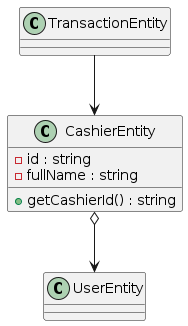

The diagram above was rendered by PlantUML. Its source (embedded in the PNG):
@startuml

class TransactionEntity{
    - transactionId : string
    - cashierId : int
    - studentId : int
    - studentName : string
    - tariff : List<string, float>
    - areas : float
    - dateTime : DateEntity

    + TransactionEntity(int studentId, int cashierId) : void
    + setTariff(List<string, float> tariffs) : void
    + getData() : List<string>
    + getAmount() : float
    - getGeneralBalance() : float
}

CollectTariffController --> TransactionEntity
PrintDocumentsController --> TransactionEntity
TransactionEntity --> StudentEntity
TransactionEntity --> CashierEntity
TransactionEntity o--> DateEntity


'##########
newpage

class StudentEntities
{
    + getListStudent() : List<StudentEntity>
    + createStudent(StudentEntity student) : void
    + getStudentById(string id) : StudentEntity
    + removeStudent(string id) : void
}

CollectTariffController --> StudentEntities
CreateStudentController --> StudentEntities
TransactionEntity --> StudentEntities
GradeEntity --> StudentEntities

StudentEntities ..> StudentEntity


'##########
newpage

class StudentEntity
{
    - id : string
    - name : string
    - secondName : string
    - lastName : string
    - middleLastName : string
    - sex : bool
    - birthday : DateTime
    - enrollment : List<string>

    + getStudentId() : string
    + getFullName() : string
    + getAge() : int
    + getEnrollment() : List<string>


    +setFirstName(string firstName) : void
    +setSecondName(string secondName) : void
    +setLastName(string lastName) : void
    +setMiddleLastName(string middleLastName) : void


    +setEnrollment(List<string> enrollment) : void
}

TransactionEntity --> StudentEntity
GradeEntity --> StudentEntity
CreateStudentController --> StudentEntity
PrintReportCardController --> StudentEntity

StudentEntity o--> DateTime


'##########
newpage

class CashierEntity
{
    - id : string
    - fullName : string

    + getCashierId() : string
}

TransactionEntity --> CashierEntity
CashierEntity o--> UserEntity
@enduml